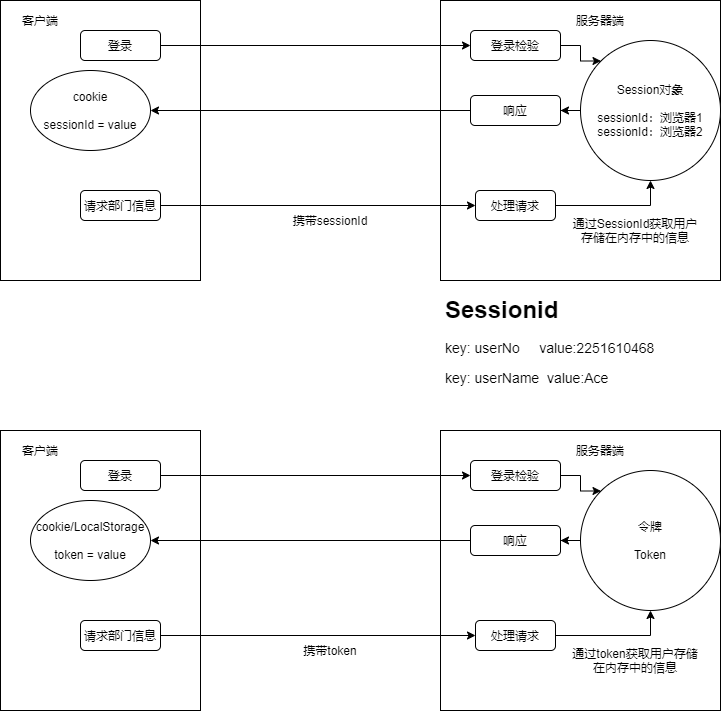

The diagram above was exported from draw.io. Its source (the exported page's mxGraphModel, read from the mxfile embedded in the PNG):
<mxGraphModel dx="870" dy="635" grid="1" gridSize="10" guides="1" tooltips="1" connect="1" arrows="1" fold="1" page="1" pageScale="1" pageWidth="827" pageHeight="1169" math="0" shadow="0">
  <root>
    <mxCell id="0" />
    <mxCell id="1" parent="0" />
    <mxCell id="2" value="" style="rounded=0;whiteSpace=wrap;html=1;" parent="1" vertex="1">
      <mxGeometry x="80" y="200" width="200" height="280" as="geometry" />
    </mxCell>
    <mxCell id="3" value="客户端" style="text;html=1;strokeColor=none;fillColor=none;align=center;verticalAlign=middle;whiteSpace=wrap;rounded=0;" parent="1" vertex="1">
      <mxGeometry x="100" y="210" width="40" height="20" as="geometry" />
    </mxCell>
    <mxCell id="4" value="" style="rounded=0;whiteSpace=wrap;html=1;" parent="1" vertex="1">
      <mxGeometry x="520" y="200" width="280" height="280" as="geometry" />
    </mxCell>
    <mxCell id="5" value="服务器端" style="text;html=1;strokeColor=none;fillColor=none;align=center;verticalAlign=middle;whiteSpace=wrap;rounded=0;" parent="1" vertex="1">
      <mxGeometry x="650" y="210" width="60" height="20" as="geometry" />
    </mxCell>
    <mxCell id="8" style="edgeStyle=orthogonalEdgeStyle;rounded=0;orthogonalLoop=1;jettySize=auto;html=1;exitX=1;exitY=0.5;exitDx=0;exitDy=0;" parent="1" source="6" target="7" edge="1">
      <mxGeometry relative="1" as="geometry" />
    </mxCell>
    <mxCell id="6" value="登录" style="rounded=1;whiteSpace=wrap;html=1;" parent="1" vertex="1">
      <mxGeometry x="160" y="230" width="80" height="30" as="geometry" />
    </mxCell>
    <mxCell id="10" style="edgeStyle=orthogonalEdgeStyle;rounded=0;orthogonalLoop=1;jettySize=auto;html=1;exitX=1;exitY=0.5;exitDx=0;exitDy=0;entryX=0;entryY=0;entryDx=0;entryDy=0;" parent="1" source="7" target="9" edge="1">
      <mxGeometry relative="1" as="geometry" />
    </mxCell>
    <mxCell id="7" value="登录检验" style="rounded=1;whiteSpace=wrap;html=1;" parent="1" vertex="1">
      <mxGeometry x="550" y="230" width="90" height="30" as="geometry" />
    </mxCell>
    <mxCell id="12" style="edgeStyle=orthogonalEdgeStyle;rounded=0;orthogonalLoop=1;jettySize=auto;html=1;exitX=0;exitY=0.5;exitDx=0;exitDy=0;" parent="1" source="9" target="11" edge="1">
      <mxGeometry relative="1" as="geometry" />
    </mxCell>
    <mxCell id="9" value="Session对象&lt;br&gt;&lt;br&gt;sessionId：浏览器1&lt;br&gt;sessionId：浏览器2" style="ellipse;whiteSpace=wrap;html=1;" parent="1" vertex="1">
      <mxGeometry x="660" y="240" width="140" height="140" as="geometry" />
    </mxCell>
    <mxCell id="14" style="edgeStyle=orthogonalEdgeStyle;rounded=0;orthogonalLoop=1;jettySize=auto;html=1;exitX=0;exitY=0.5;exitDx=0;exitDy=0;" parent="1" source="11" target="13" edge="1">
      <mxGeometry relative="1" as="geometry" />
    </mxCell>
    <mxCell id="11" value="响应" style="rounded=1;whiteSpace=wrap;html=1;" parent="1" vertex="1">
      <mxGeometry x="550" y="295" width="90" height="30" as="geometry" />
    </mxCell>
    <mxCell id="13" value="cookie&lt;br&gt;&lt;br&gt;sessionId = value" style="ellipse;whiteSpace=wrap;html=1;" parent="1" vertex="1">
      <mxGeometry x="110" y="270" width="120" height="80" as="geometry" />
    </mxCell>
    <mxCell id="17" style="edgeStyle=orthogonalEdgeStyle;rounded=0;orthogonalLoop=1;jettySize=auto;html=1;exitX=1;exitY=0.5;exitDx=0;exitDy=0;" parent="1" source="15" target="16" edge="1">
      <mxGeometry relative="1" as="geometry" />
    </mxCell>
    <mxCell id="15" value="请求部门信息" style="rounded=1;whiteSpace=wrap;html=1;" parent="1" vertex="1">
      <mxGeometry x="160" y="390" width="80" height="30" as="geometry" />
    </mxCell>
    <mxCell id="19" style="edgeStyle=orthogonalEdgeStyle;rounded=0;orthogonalLoop=1;jettySize=auto;html=1;exitX=1;exitY=0.5;exitDx=0;exitDy=0;entryX=0.5;entryY=1;entryDx=0;entryDy=0;" parent="1" source="16" target="9" edge="1">
      <mxGeometry relative="1" as="geometry" />
    </mxCell>
    <mxCell id="16" value="处理请求" style="rounded=1;whiteSpace=wrap;html=1;" parent="1" vertex="1">
      <mxGeometry x="555" y="390" width="80" height="30" as="geometry" />
    </mxCell>
    <mxCell id="18" value="携带sessionId" style="text;html=1;strokeColor=none;fillColor=none;align=center;verticalAlign=middle;whiteSpace=wrap;rounded=0;" parent="1" vertex="1">
      <mxGeometry x="360" y="410" width="100" height="20" as="geometry" />
    </mxCell>
    <mxCell id="22" value="通过SessionId获取用户存储在内存中的信息" style="text;html=1;strokeColor=none;fillColor=none;align=center;verticalAlign=middle;whiteSpace=wrap;rounded=0;" parent="1" vertex="1">
      <mxGeometry x="650" y="420" width="130" height="20" as="geometry" />
    </mxCell>
    <mxCell id="24" value="&lt;h1&gt;Sessionid&lt;/h1&gt;&lt;p style=&quot;font-size: 14px&quot;&gt;&lt;font style=&quot;font-size: 14px&quot;&gt;key: userNo&amp;nbsp; &amp;nbsp; &amp;nbsp;value:2251610468&lt;/font&gt;&lt;/p&gt;&lt;p style=&quot;font-size: 14px&quot;&gt;&lt;font style=&quot;font-size: 14px&quot;&gt;key: userName&amp;nbsp; value:Ace&lt;/font&gt;&lt;/p&gt;" style="text;html=1;strokeColor=none;fillColor=none;spacing=5;spacingTop=-20;whiteSpace=wrap;overflow=hidden;rounded=0;" parent="1" vertex="1">
      <mxGeometry x="520" y="490" width="255" height="120" as="geometry" />
    </mxCell>
    <mxCell id="42" value="" style="rounded=0;whiteSpace=wrap;html=1;" parent="1" vertex="1">
      <mxGeometry x="80" y="630" width="200" height="280" as="geometry" />
    </mxCell>
    <mxCell id="43" value="客户端" style="text;html=1;strokeColor=none;fillColor=none;align=center;verticalAlign=middle;whiteSpace=wrap;rounded=0;" parent="1" vertex="1">
      <mxGeometry x="100" y="640" width="40" height="20" as="geometry" />
    </mxCell>
    <mxCell id="44" value="" style="rounded=0;whiteSpace=wrap;html=1;" parent="1" vertex="1">
      <mxGeometry x="520" y="630" width="280" height="280" as="geometry" />
    </mxCell>
    <mxCell id="45" value="服务器端" style="text;html=1;strokeColor=none;fillColor=none;align=center;verticalAlign=middle;whiteSpace=wrap;rounded=0;" parent="1" vertex="1">
      <mxGeometry x="650" y="640" width="60" height="20" as="geometry" />
    </mxCell>
    <mxCell id="46" style="edgeStyle=orthogonalEdgeStyle;rounded=0;orthogonalLoop=1;jettySize=auto;html=1;exitX=1;exitY=0.5;exitDx=0;exitDy=0;" parent="1" source="47" target="49" edge="1">
      <mxGeometry relative="1" as="geometry" />
    </mxCell>
    <mxCell id="47" value="登录" style="rounded=1;whiteSpace=wrap;html=1;" parent="1" vertex="1">
      <mxGeometry x="160" y="660" width="80" height="30" as="geometry" />
    </mxCell>
    <mxCell id="48" style="edgeStyle=orthogonalEdgeStyle;rounded=0;orthogonalLoop=1;jettySize=auto;html=1;exitX=1;exitY=0.5;exitDx=0;exitDy=0;entryX=0;entryY=0;entryDx=0;entryDy=0;" parent="1" source="49" target="51" edge="1">
      <mxGeometry relative="1" as="geometry" />
    </mxCell>
    <mxCell id="49" value="登录检验" style="rounded=1;whiteSpace=wrap;html=1;" parent="1" vertex="1">
      <mxGeometry x="550" y="660" width="90" height="30" as="geometry" />
    </mxCell>
    <mxCell id="50" style="edgeStyle=orthogonalEdgeStyle;rounded=0;orthogonalLoop=1;jettySize=auto;html=1;exitX=0;exitY=0.5;exitDx=0;exitDy=0;" parent="1" source="51" target="53" edge="1">
      <mxGeometry relative="1" as="geometry" />
    </mxCell>
    <mxCell id="51" value="令牌&lt;br&gt;&lt;br&gt;Token" style="ellipse;whiteSpace=wrap;html=1;" parent="1" vertex="1">
      <mxGeometry x="660" y="670" width="140" height="140" as="geometry" />
    </mxCell>
    <mxCell id="52" style="edgeStyle=orthogonalEdgeStyle;rounded=0;orthogonalLoop=1;jettySize=auto;html=1;exitX=0;exitY=0.5;exitDx=0;exitDy=0;" parent="1" source="53" target="54" edge="1">
      <mxGeometry relative="1" as="geometry" />
    </mxCell>
    <mxCell id="53" value="响应" style="rounded=1;whiteSpace=wrap;html=1;" parent="1" vertex="1">
      <mxGeometry x="550" y="725" width="90" height="30" as="geometry" />
    </mxCell>
    <mxCell id="54" value="cookie/LocalStorage&lt;br&gt;&lt;br&gt;token = value" style="ellipse;whiteSpace=wrap;html=1;" parent="1" vertex="1">
      <mxGeometry x="110" y="700" width="120" height="80" as="geometry" />
    </mxCell>
    <mxCell id="55" style="edgeStyle=orthogonalEdgeStyle;rounded=0;orthogonalLoop=1;jettySize=auto;html=1;exitX=1;exitY=0.5;exitDx=0;exitDy=0;" parent="1" source="56" target="58" edge="1">
      <mxGeometry relative="1" as="geometry" />
    </mxCell>
    <mxCell id="56" value="请求部门信息" style="rounded=1;whiteSpace=wrap;html=1;" parent="1" vertex="1">
      <mxGeometry x="160" y="820" width="80" height="30" as="geometry" />
    </mxCell>
    <mxCell id="57" style="edgeStyle=orthogonalEdgeStyle;rounded=0;orthogonalLoop=1;jettySize=auto;html=1;exitX=1;exitY=0.5;exitDx=0;exitDy=0;entryX=0.5;entryY=1;entryDx=0;entryDy=0;" parent="1" source="58" target="51" edge="1">
      <mxGeometry relative="1" as="geometry" />
    </mxCell>
    <mxCell id="58" value="处理请求" style="rounded=1;whiteSpace=wrap;html=1;" parent="1" vertex="1">
      <mxGeometry x="555" y="820" width="80" height="30" as="geometry" />
    </mxCell>
    <mxCell id="59" value="携带token" style="text;html=1;strokeColor=none;fillColor=none;align=center;verticalAlign=middle;whiteSpace=wrap;rounded=0;" parent="1" vertex="1">
      <mxGeometry x="360" y="840" width="100" height="20" as="geometry" />
    </mxCell>
    <mxCell id="60" value="通过token获取用户存储在内存中的信息" style="text;html=1;strokeColor=none;fillColor=none;align=center;verticalAlign=middle;whiteSpace=wrap;rounded=0;" parent="1" vertex="1">
      <mxGeometry x="650" y="850" width="130" height="20" as="geometry" />
    </mxCell>
  </root>
</mxGraphModel>